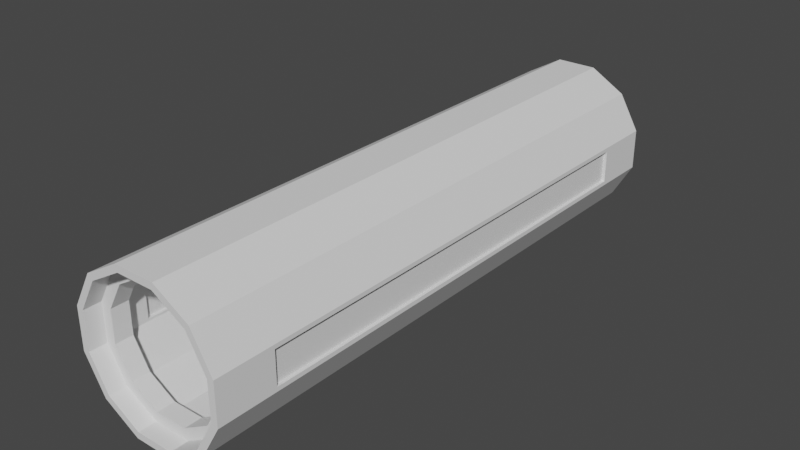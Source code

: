 # Source: restStop.blend  (saved by Blender 2.80.75; exported with 4.5.12 LTS)
import bpy
from mathutils import Matrix  # noqa: F401  (used for matrix-valued properties, if any)

bpy.ops.wm.read_factory_settings(use_empty=True)
scene = bpy.context.scene
scene.name = 'Scene'

# ---- collections
col_collection = bpy.data.collections.new('Collection'); scene.collection.children.link(col_collection)

# ---- world
world_world = bpy.data.worlds.new('World'); scene.world = world_world
world_world.use_nodes = True; world_world.node_tree.nodes.clear()
_N = world_world.node_tree.nodes; _L = world_world.node_tree.links
n0 = _N.new('ShaderNodeOutputWorld'); n0.name = 'World Output'; n0.location = (300, 300)
n1 = _N.new('ShaderNodeBackground'); n1.name = 'Background'; n1.location = (10, 300)
n1.inputs[0].default_value = (0.05088, 0.05088, 0.05088, 1.0)
_L.new(n1.outputs[0], n0.inputs[0])
n0.is_active_output = True
world_world.color = (0.05088, 0.05088, 0.05088)
world_world.use_sun_shadow = False
world_world.sun_shadow_jitter_overblur = 0.0

# ---- meshes
me_cylinder = bpy.data.meshes.new('Cylinder')
me_cylinder.from_pydata([(0.5176, 8.0, 1.932), (0.5176, -8.0, 1.932), (1.414, 8.0, 1.414), (1.414, -8.0, 1.414), (1.932, 8.0, 0.5176), (1.932, -8.0, 0.5176), (1.932, 8.0, -0.5176), (1.932, -8.0, -0.5176), (1.414, 8.0, -1.414), (1.414, -8.0, -1.414), (0.5176, 8.0, -1.932), (0.5176, -8.0, -1.932), (-0.5176, 8.0, -1.932), (-0.5176, -8.0, -1.932), (-1.414, 8.0, -1.414), (-1.414, -8.0, -1.414), (-1.932, 8.0, -0.5176), (-1.932, -8.0, -0.5176), (-1.932, 8.0, 0.5176), (-1.932, -8.0, 0.5176), (-1.414, 8.0, 1.414), (-1.414, -8.0, 1.414), (-0.5176, 8.0, 1.932), (-0.5176, -8.0, 1.932), (0.5669, 8.0, 2.116), (0.5669, -8.0, 2.116), (1.549, 8.0, 1.549), (1.549, -8.0, 1.549), (2.116, 8.0, 0.5669), (2.116, -8.0, 0.5669), (2.116, 8.0, -0.5669), (2.116, -8.0, -0.5669), (1.549, 8.0, -1.549), (1.549, -8.0, -1.549), (0.5669, 8.0, -2.116), (0.5669, -8.0, -2.116), (-0.5669, 8.0, -2.116), (-0.5669, -8.0, -2.116), (-1.549, 8.0, -1.549), (-1.549, -8.0, -1.549), (-2.116, 8.0, -0.5669), (-2.116, -8.0, -0.5669), (-2.116, 8.0, 0.5669), (-2.116, -8.0, 0.5669), (-1.549, 8.0, 1.549), (-1.549, -8.0, 1.549), (-0.5669, 8.0, 2.116), (-0.5669, -8.0, 2.116), (0.5176, 7.045, 1.932), (0.5176, -7.045, 1.932), (1.414, -7.045, 1.414), (1.414, 7.045, 1.414), (1.932, -7.045, 0.5176), (1.932, 7.045, 0.5176), (1.932, -7.045, -0.5176), (1.932, 7.045, -0.5176), (1.414, -7.045, -1.414), (1.414, 7.045, -1.414), (0.5176, -7.045, -1.932), (0.5176, 7.045, -1.932), (-0.5176, -7.045, -1.932), (-0.5176, 7.045, -1.932), (-1.414, -7.045, -1.414), (-1.414, 7.045, -1.414), (-1.932, -7.045, -0.5176), (-1.932, 7.045, -0.5176), (-1.932, -7.045, 0.5176), (-1.932, 7.045, 0.5176), (-1.414, -7.045, 1.414), (-1.414, 7.045, 1.414), (-0.5176, -7.045, 1.932), (-0.5176, 7.045, 1.932), (0.5176, -7.522, 1.932), (1.414, -7.522, 1.414), (1.932, -7.522, 0.5176), (1.932, -7.522, -0.5176), (1.414, -7.522, -1.414), (0.5176, -7.522, -1.932), (-0.5176, -7.522, -1.932), (-1.414, -7.522, -1.414), (-1.932, -7.522, -0.5176), (-1.932, -7.522, 0.5176), (-1.414, -7.522, 1.414), (-0.5176, -7.522, 1.932), (1.414, 7.522, 1.414), (1.932, 7.522, 0.5176), (1.932, 7.522, -0.5176), (1.414, 7.522, -1.414), (0.5176, 7.522, -1.932), (-0.5176, 7.522, -1.932), (-1.414, 7.522, -1.414), (-1.932, 7.522, -0.5176), (-1.932, 7.522, 0.5176), (-1.414, 7.522, 1.414), (-0.5176, 7.522, 1.932), (0.5176, 7.522, 1.932), (0.44, 7.522, 1.642), (0.44, 7.045, 1.642), (-0.44, 7.045, 1.642), (-1.202, 7.045, 1.202), (-1.642, 7.045, 0.44), (-1.642, 7.045, -0.44), (-1.202, 7.045, -1.202), (-0.44, 7.045, -1.642), (0.44, 7.045, -1.642), (1.202, 7.045, -1.202), (1.642, 7.045, -0.44), (1.642, 7.045, 0.44), (1.202, 7.045, 1.202), (1.202, 7.522, 1.202), (1.642, 7.522, 0.44), (1.642, 7.522, -0.44), (1.202, 7.522, -1.202), (0.44, 7.522, -1.642), (-0.44, 7.522, -1.642), (-1.202, 7.522, -1.202), (-1.642, 7.522, -0.44), (-1.642, 7.522, 0.44), (-1.202, 7.522, 1.202), (-0.44, 7.522, 1.642), (1.202, -7.522, 1.202), (1.202, -7.045, 1.202), (1.642, -7.522, 0.44), (1.642, -7.045, 0.44), (1.642, -7.522, -0.44), (1.642, -7.045, -0.44), (1.202, -7.522, -1.202), (1.202, -7.045, -1.202), (0.44, -7.522, -1.642), (0.44, -7.045, -1.642), (-0.44, -7.522, -1.642), (-0.44, -7.045, -1.642), (-1.202, -7.522, -1.202), (-1.202, -7.045, -1.202), (-1.642, -7.522, -0.44), (-1.642, -7.045, -0.44), (-1.642, -7.522, 0.44), (-1.642, -7.045, 0.44), (-1.202, -7.522, 1.202), (-1.202, -7.045, 1.202), (-0.44, -7.522, 1.642), (-0.44, -7.045, 1.642), (0.44, -7.045, 1.642), (0.44, -7.522, 1.642), (2.116, 6.4, 0.4535), (2.116, -6.4, 0.4535), (2.116, 6.4, -0.4535), (2.116, -6.4, -0.4535), (-2.116, 6.4, -0.4535), (-2.116, -6.4, -0.4535), (-2.116, 6.4, 0.4535), (-2.116, -6.4, 0.4535), (1.932, 6.4, 0.4535), (1.932, -6.4, 0.4535), (1.932, 6.4, -0.4535), (1.932, -6.4, -0.4535), (-1.932, 6.4, -0.4535), (-1.932, -6.4, -0.4535), (-1.932, 6.4, 0.4535), (-1.932, -6.4, 0.4535), (2.024, 6.4, 0.4535), (2.024, -6.4, 0.4535), (2.024, -6.4, -0.4535), (2.024, 6.4, -0.4535), (-2.024, -6.4, 0.4535), (-2.024, 6.4, 0.4535), (-2.024, 6.4, -0.4535), (-2.024, -6.4, -0.4535)], [], [(72, 73, 3, 1), (73, 74, 5, 3), (74, 75, 7, 5), (75, 76, 9, 7), (76, 77, 11, 9), (77, 78, 13, 11), (78, 79, 15, 13), (79, 80, 17, 15), (80, 81, 19, 17), (81, 82, 21, 19), (82, 83, 23, 21), (83, 72, 1, 23), (24, 25, 27, 26), (26, 27, 29, 28), (28, 29, 145, 144), (30, 31, 33, 32), (32, 33, 35, 34), (34, 35, 37, 36), (36, 37, 39, 38), (38, 39, 41, 40), (29, 31, 147, 145), (42, 43, 45, 44), (44, 45, 47, 46), (46, 47, 25, 24), (9, 11, 35, 33), (19, 21, 45, 43), (6, 4, 28, 30), (16, 14, 38, 40), (2, 0, 24, 26), (5, 7, 31, 29), (15, 17, 41, 39), (12, 10, 34, 36), (22, 20, 44, 46), (1, 3, 27, 25), (11, 13, 37, 35), (21, 23, 47, 45), (8, 6, 30, 32), (18, 16, 40, 42), (7, 9, 33, 31), (17, 19, 43, 41), (4, 2, 26, 28), (14, 12, 36, 38), (0, 22, 46, 24), (3, 5, 29, 27), (13, 15, 39, 37), (23, 1, 25, 47), (10, 8, 32, 34), (20, 18, 42, 44), (65, 63, 102, 101), (71, 48, 49, 70), (90, 91, 116, 115), (69, 71, 70, 68), (48, 71, 98, 97), (67, 69, 68, 66), (51, 48, 97, 108), (31, 30, 146, 147), (89, 90, 115, 114), (63, 65, 64, 62), (59, 57, 105, 104), (61, 63, 62, 60), (67, 65, 101, 100), (59, 61, 60, 58), (88, 89, 114, 113), (57, 59, 58, 56), (53, 51, 108, 107), (55, 57, 56, 54), (87, 88, 113, 112), (30, 28, 144, 146), (61, 59, 104, 103), (51, 53, 52, 50), (94, 95, 96, 119), (48, 51, 50, 49), (49, 50, 121, 142), (75, 74, 122, 124), (56, 58, 129, 127), (83, 82, 138, 140), (64, 66, 137, 135), (76, 75, 124, 126), (72, 83, 140, 143), (50, 52, 123, 121), (77, 76, 126, 128), (58, 60, 131, 129), (66, 68, 139, 137), (78, 77, 128, 130), (0, 2, 84, 95), (2, 4, 85, 84), (4, 6, 86, 85), (6, 8, 87, 86), (8, 10, 88, 87), (10, 12, 89, 88), (12, 14, 90, 89), (14, 16, 91, 90), (16, 18, 92, 91), (18, 20, 93, 92), (20, 22, 94, 93), (22, 0, 95, 94), (119, 96, 97, 98), (118, 119, 98, 99), (117, 118, 99, 100), (116, 117, 100, 101), (115, 116, 101, 102), (114, 115, 102, 103), (113, 114, 103, 104), (112, 113, 104, 105), (111, 112, 105, 106), (110, 111, 106, 107), (109, 110, 107, 108), (96, 109, 108, 97), (95, 84, 109, 96), (57, 55, 106, 105), (91, 92, 117, 116), (84, 85, 110, 109), (71, 69, 99, 98), (92, 93, 118, 117), (63, 61, 103, 102), (85, 86, 111, 110), (55, 53, 107, 106), (93, 94, 119, 118), (86, 87, 112, 111), (69, 67, 100, 99), (141, 142, 143, 140), (139, 141, 140, 138), (137, 139, 138, 136), (135, 137, 136, 134), (133, 135, 134, 132), (131, 133, 132, 130), (129, 131, 130, 128), (127, 129, 128, 126), (125, 127, 126, 124), (123, 125, 124, 122), (121, 123, 122, 120), (142, 121, 120, 143), (82, 81, 136, 138), (70, 49, 142, 141), (74, 73, 120, 122), (62, 64, 135, 133), (81, 80, 134, 136), (54, 56, 127, 125), (73, 72, 143, 120), (80, 79, 132, 134), (68, 70, 141, 139), (60, 62, 133, 131), (79, 78, 130, 132), (52, 54, 125, 123), (41, 43, 151, 149), (40, 41, 149, 148), (43, 42, 150, 151), (42, 40, 148, 150), (160, 161, 153, 152), (162, 163, 154, 155), (163, 160, 152, 154), (161, 162, 155, 153), (164, 165, 158, 159), (165, 166, 156, 158), (167, 164, 159, 157), (166, 167, 157, 156), (64, 157, 159, 66), (66, 159, 158, 67), (67, 158, 156, 65), (65, 156, 157, 64), (52, 153, 155, 54), (54, 155, 154, 55), (55, 154, 152, 53), (53, 152, 153, 52), (145, 147, 162, 161), (146, 144, 160, 163), (147, 146, 163, 162), (144, 145, 161, 160), (161, 160, 163, 162), (148, 149, 167, 166), (149, 151, 164, 167), (150, 148, 166, 165), (151, 150, 165, 164), (166, 165, 164, 167)])
_uv = me_cylinder.uv_layers.new(name='UVMap')
_uv.uv.foreach_set('vector', [0.507, 0.8808, 0.507, 0.8397, 0.5265, 0.8397, 0.5265, 0.8808, 0.5461, 0.9694, 0.5461, 0.9283, 0.5656, 0.9283, 0.5656, 0.9694, 0.5461, 0.9283, 0.5461, 0.8808, 0.5656, 0.8808, 0.5656, 0.9283, 0.5461, 0.8808, 0.5461, 0.8397, 0.5656, 0.8397, 0.5656, 0.8808, 0.5461, 0.8397, 0.5461, 0.8808, 0.5265, 0.8808, 0.5265, 0.8397, 0.5461, 0.8808, 0.5461, 0.9283, 0.5265, 0.9283, 0.5265, 0.8808, 0.5461, 0.9283, 0.5461, 0.9694, 0.5265, 0.9694, 0.5265, 0.9283, 0.5852, 0.9694, 0.5852, 0.9283, 0.6047, 0.9283, 0.6047, 0.9694, 0.5852, 0.9283, 0.5852, 0.8808, 0.6047, 0.8808, 0.6047, 0.9283, 0.5852, 0.8808, 0.5852, 0.8397, 0.6047, 0.8397, 0.6047, 0.8808, 0.507, 0.9694, 0.507, 0.9283, 0.5265, 0.9283, 0.5265, 0.9694, 0.507, 0.9283, 0.507, 0.8808, 0.5265, 0.8808, 0.5265, 0.9283, 0.04018, 2.186e-08, 0.04018, 0.7334, 6.341e-08, 0.7334, 0.0, 2.186e-08, 0.2535, 0.7334, 0.2535, 0.0, 0.2937, 0.0, 0.2937, 0.7334, 0.2937, 0.7334, 0.2937, 0.0, 0.2983, 0.07334, 0.2983, 0.6601, 0.3401, 0.7334, 0.3401, 0.0, 0.3802, 0.0, 0.3802, 0.7334, 0.507, 2.186e-08, 0.507, 0.7334, 0.4668, 0.7334, 0.4668, 2.186e-08, 0.4668, 2.186e-08, 0.4668, 0.7334, 0.4204, 0.7334, 0.4204, 0.0, 0.4204, 0.0, 0.4204, 0.7334, 0.3802, 0.7334, 0.3802, 2.186e-08, 0.2535, 0.0, 0.2535, 0.7334, 0.2133, 0.7334, 0.2133, 0.0, 0.2937, 0.0, 0.3401, 0.0, 0.3354, 0.07334, 0.2983, 0.07334, 0.1669, 0.0, 0.1669, 0.7334, 0.1267, 0.7334, 0.1267, 0.0, 0.1267, 0.0, 0.1267, 0.7334, 0.08657, 0.7334, 0.08657, 2.186e-08, 0.08657, 2.186e-08, 0.08657, 0.7334, 0.04018, 0.7334, 0.04018, 2.186e-08, 0.5357, 0.8076, 0.5724, 0.8313, 0.5704, 0.8397, 0.5302, 0.8138, 0.6726, 0.719, 0.6514, 0.6779, 0.6569, 0.6718, 0.6801, 0.7168, 0.06539, 0.9189, 0.1077, 0.9189, 0.1098, 0.9273, 0.06337, 0.9273, 0.06539, 0.7418, 0.0287, 0.7655, 0.0232, 0.7594, 0.06337, 0.7334, 0.1444, 0.8952, 0.1656, 0.8541, 0.1731, 0.8563, 0.1499, 0.9013, 0.5145, 0.719, 0.5145, 0.7665, 0.507, 0.7688, 0.507, 0.7168, 0.6514, 0.8076, 0.6726, 0.7665, 0.6801, 0.7688, 0.6569, 0.8138, 0.007518, 0.8066, 0.007518, 0.8541, 0.0, 0.8563, 9.756e-09, 0.8044, 0.1656, 0.8066, 0.1444, 0.7655, 0.1499, 0.7594, 0.1731, 0.8044, 0.5724, 0.6542, 0.5357, 0.6779, 0.5302, 0.6718, 0.5704, 0.6458, 0.5724, 0.8313, 0.6147, 0.8313, 0.6167, 0.8397, 0.5704, 0.8397, 0.6514, 0.6779, 0.6147, 0.6542, 0.6167, 0.6458, 0.6569, 0.6718, 0.0287, 0.8952, 0.06539, 0.9189, 0.06337, 0.9273, 0.0232, 0.9013, 0.1077, 0.7418, 0.06539, 0.7418, 0.06337, 0.7334, 0.1098, 0.7334, 0.5145, 0.7665, 0.5357, 0.8076, 0.5302, 0.8138, 0.507, 0.7688, 0.6726, 0.7665, 0.6726, 0.719, 0.6801, 0.7168, 0.6801, 0.7688, 0.1077, 0.9189, 0.1444, 0.8952, 0.1499, 0.9013, 0.1098, 0.9273, 0.0287, 0.7655, 0.007518, 0.8066, 9.756e-09, 0.8044, 0.0232, 0.7594, 0.1656, 0.8541, 0.1656, 0.8066, 0.1731, 0.8044, 0.1731, 0.8563, 0.5357, 0.6779, 0.5145, 0.719, 0.507, 0.7168, 0.5302, 0.6718, 0.6147, 0.8313, 0.6514, 0.8076, 0.6569, 0.8138, 0.6167, 0.8397, 0.6147, 0.6542, 0.5724, 0.6542, 0.5704, 0.6458, 0.6167, 0.6458, 0.007518, 0.8541, 0.0287, 0.8952, 0.0232, 0.9013, 0.0, 0.8563, 0.1444, 0.7655, 0.1077, 0.7418, 0.1098, 0.7334, 0.1499, 0.7594, 0.7803, 0.6458, 0.817, 0.6695, 0.8084, 0.6793, 0.7772, 0.6591, 0.586, 0.6458, 0.5437, 0.6458, 0.5437, 0.0, 0.586, 0.0, 0.6801, 0.8877, 0.7013, 0.8466, 0.71, 0.8564, 0.692, 0.8913, 0.6227, 0.6458, 0.586, 0.6458, 0.586, 0.0, 0.6227, 4.371e-08, 0.6801, 0.7581, 0.6801, 0.7106, 0.692, 0.7142, 0.692, 0.7545, 0.7751, 0.6458, 0.7385, 0.6458, 0.7385, 0.0, 0.7751, 0.0, 0.7013, 0.7992, 0.6801, 0.7581, 0.692, 0.7545, 0.71, 0.7894, 0.3401, 0.0, 0.3401, 0.7334, 0.3354, 0.6601, 0.3354, 0.07334, 0.6801, 0.9352, 0.6801, 0.8877, 0.692, 0.8913, 0.692, 0.9316, 0.8542, 0.6458, 0.8175, 0.6458, 0.8175, 0.0, 0.8542, 0.0, 0.8382, 0.7581, 0.817, 0.7992, 0.8084, 0.7894, 0.8264, 0.7545, 0.8909, 0.6458, 0.8542, 0.6458, 0.8542, 6.557e-08, 0.8909, 6.557e-08, 0.738, 0.6458, 0.7803, 0.6458, 0.7772, 0.6591, 0.7412, 0.6591, 0.9332, 0.6458, 0.8909, 0.6458, 0.8909, 6.557e-08, 0.9332, 0.0, 0.7013, 0.9763, 0.6801, 0.9352, 0.692, 0.9316, 0.71, 0.9665, 0.9699, 0.6458, 0.9332, 0.6458, 0.9332, 0.0, 0.9699, 6.557e-08, 0.738, 0.8229, 0.7013, 0.7992, 0.71, 0.7894, 0.7412, 0.8096, 0.7018, 0.0, 0.7385, 0.0, 0.7385, 0.6458, 0.7018, 0.6458, 0.738, 1.0, 0.7013, 0.9763, 0.71, 0.9665, 0.7412, 0.9867, 0.3401, 0.7334, 0.2937, 0.7334, 0.2983, 0.6601, 0.3354, 0.6601, 0.8382, 0.7106, 0.8382, 0.7581, 0.8264, 0.7545, 0.8264, 0.7142, 0.6227, 0.0, 0.6594, 0.0, 0.6594, 0.6458, 0.6227, 0.6458, 0.817, 0.8466, 0.8382, 0.8877, 0.8264, 0.8913, 0.8084, 0.8564, 0.5437, 0.6458, 0.507, 0.6458, 0.507, 8.743e-08, 0.5437, 0.0, 0.4315, 0.9105, 0.3891, 0.9105, 0.3923, 0.8972, 0.4283, 0.8972, 0.231, 0.9105, 0.1943, 0.8868, 0.203, 0.877, 0.2342, 0.8972, 0.3312, 0.7982, 0.3524, 0.7571, 0.3611, 0.7668, 0.3431, 0.8018, 0.1943, 0.7571, 0.231, 0.7334, 0.2342, 0.7467, 0.203, 0.7668, 0.4682, 0.7571, 0.4893, 0.7982, 0.4775, 0.8018, 0.4595, 0.7668, 0.2734, 0.9105, 0.231, 0.9105, 0.2342, 0.8972, 0.2702, 0.8972, 0.1731, 0.7982, 0.1943, 0.7571, 0.203, 0.7668, 0.185, 0.8018, 0.3891, 0.9105, 0.3524, 0.8868, 0.3611, 0.877, 0.3923, 0.8972, 0.3101, 0.8868, 0.2734, 0.9105, 0.2702, 0.8972, 0.3014, 0.877, 0.3524, 0.7571, 0.3891, 0.7334, 0.3923, 0.7467, 0.3611, 0.7668, 0.4893, 0.7982, 0.4893, 0.8457, 0.4775, 0.8421, 0.4775, 0.8018, 0.3312, 0.8457, 0.3101, 0.8868, 0.3014, 0.877, 0.3194, 0.8421, 0.8578, 0.7343, 0.8578, 0.7754, 0.8382, 0.7754, 0.8382, 0.7343, 0.5656, 0.9694, 0.5656, 0.9283, 0.5852, 0.9283, 0.5852, 0.9694, 0.5656, 0.9283, 0.5656, 0.8808, 0.5852, 0.8808, 0.5852, 0.9283, 0.5656, 0.8808, 0.5656, 0.8397, 0.5852, 0.8397, 0.5852, 0.8808, 0.8382, 0.9051, 0.8382, 0.864, 0.8578, 0.864, 0.8578, 0.9051, 0.8382, 0.864, 0.8382, 0.8165, 0.8578, 0.8165, 0.8578, 0.864, 0.8382, 0.8165, 0.8382, 0.7754, 0.8578, 0.7754, 0.8578, 0.8165, 0.6243, 0.8397, 0.6243, 0.8808, 0.6047, 0.8808, 0.6047, 0.8397, 0.6243, 0.8808, 0.6243, 0.9283, 0.6047, 0.9283, 0.6047, 0.8808, 0.6243, 0.9283, 0.6243, 0.9694, 0.6047, 0.9694, 0.6047, 0.9283, 0.8578, 0.6458, 0.8578, 0.6869, 0.8382, 0.6869, 0.8382, 0.6458, 0.8578, 0.6869, 0.8578, 0.7343, 0.8382, 0.7343, 0.8382, 0.6869, 0.6243, 0.915, 0.6243, 0.8747, 0.6438, 0.8747, 0.6438, 0.915, 0.6243, 0.9499, 0.6243, 0.915, 0.6438, 0.915, 0.6438, 0.9499, 0.8773, 0.9011, 0.8773, 0.8662, 0.8969, 0.8662, 0.8969, 0.9011, 0.8773, 0.9415, 0.8773, 0.9011, 0.8969, 0.9011, 0.8969, 0.9415, 0.8773, 0.9764, 0.8773, 0.9415, 0.8969, 0.9415, 0.8969, 0.9764, 0.6438, 0.8747, 0.6438, 0.8397, 0.6634, 0.8397, 0.6634, 0.8747, 0.6438, 0.915, 0.6438, 0.8747, 0.6634, 0.8747, 0.6634, 0.915, 0.6438, 0.9499, 0.6438, 0.915, 0.6634, 0.915, 0.6634, 0.9499, 0.8969, 0.7211, 0.8969, 0.756, 0.8773, 0.756, 0.8773, 0.7211, 0.8969, 0.6807, 0.8969, 0.7211, 0.8773, 0.7211, 0.8773, 0.6807, 0.8969, 0.6458, 0.8969, 0.6807, 0.8773, 0.6807, 0.8773, 0.6458, 0.6243, 0.8747, 0.6243, 0.8397, 0.6438, 0.8397, 0.6438, 0.8747, 0.8382, 0.8877, 0.8382, 0.9352, 0.8264, 0.9316, 0.8264, 0.8913, 0.817, 0.7992, 0.7803, 0.8229, 0.7772, 0.8096, 0.8084, 0.7894, 0.7013, 0.8466, 0.738, 0.8229, 0.7412, 0.8362, 0.71, 0.8564, 0.8382, 0.9352, 0.817, 0.9763, 0.8084, 0.9665, 0.8264, 0.9316, 0.6801, 0.7106, 0.7013, 0.6695, 0.71, 0.6793, 0.692, 0.7142, 0.738, 0.8229, 0.7803, 0.8229, 0.7772, 0.8362, 0.7412, 0.8362, 0.817, 0.6695, 0.8382, 0.7106, 0.8264, 0.7142, 0.8084, 0.6793, 0.817, 0.9763, 0.7803, 1.0, 0.7772, 0.9867, 0.8084, 0.9665, 0.7803, 0.8229, 0.738, 0.8229, 0.7412, 0.8096, 0.7772, 0.8096, 0.7803, 0.8229, 0.817, 0.8466, 0.8084, 0.8564, 0.7772, 0.8362, 0.7803, 1.0, 0.738, 1.0, 0.7412, 0.9867, 0.7772, 0.9867, 0.7013, 0.6695, 0.738, 0.6458, 0.7412, 0.6591, 0.71, 0.6793, 0.8578, 0.7211, 0.8578, 0.6807, 0.8773, 0.6807, 0.8773, 0.7211, 0.8578, 0.756, 0.8578, 0.7211, 0.8773, 0.7211, 0.8773, 0.756, 0.8773, 0.7909, 0.8773, 0.756, 0.8969, 0.756, 0.8969, 0.7909, 0.8773, 0.8313, 0.8773, 0.7909, 0.8969, 0.7909, 0.8969, 0.8313, 0.8773, 0.8662, 0.8773, 0.8313, 0.8969, 0.8313, 0.8969, 0.8662, 0.8578, 0.7909, 0.8578, 0.756, 0.8773, 0.756, 0.8773, 0.7909, 0.8578, 0.8313, 0.8578, 0.7909, 0.8773, 0.7909, 0.8773, 0.8313, 0.8578, 0.8662, 0.8578, 0.8313, 0.8773, 0.8313, 0.8773, 0.8662, 0.8773, 0.9415, 0.8773, 0.9764, 0.8578, 0.9764, 0.8578, 0.9415, 0.8773, 0.9011, 0.8773, 0.9415, 0.8578, 0.9415, 0.8578, 0.9011, 0.8773, 0.8662, 0.8773, 0.9011, 0.8578, 0.9011, 0.8578, 0.8662, 0.8578, 0.6807, 0.8578, 0.6458, 0.8773, 0.6458, 0.8773, 0.6807, 0.231, 0.7334, 0.2734, 0.7334, 0.2702, 0.7467, 0.2342, 0.7467, 0.4682, 0.8868, 0.4315, 0.9105, 0.4283, 0.8972, 0.4595, 0.877, 0.1943, 0.8868, 0.1731, 0.8457, 0.185, 0.8421, 0.203, 0.877, 0.4315, 0.7334, 0.4682, 0.7571, 0.4595, 0.7668, 0.4283, 0.7467, 0.2734, 0.7334, 0.3101, 0.7571, 0.3014, 0.7668, 0.2702, 0.7467, 0.3312, 0.8457, 0.3312, 0.7982, 0.3431, 0.8018, 0.3431, 0.8421, 0.1731, 0.8457, 0.1731, 0.7982, 0.185, 0.8018, 0.185, 0.8421, 0.3101, 0.7571, 0.3312, 0.7982, 0.3194, 0.8018, 0.3014, 0.7668, 0.4893, 0.8457, 0.4682, 0.8868, 0.4595, 0.877, 0.4775, 0.8421, 0.3891, 0.7334, 0.4315, 0.7334, 0.4283, 0.7467, 0.3923, 0.7467, 0.3312, 0.7982, 0.3312, 0.8457, 0.3194, 0.8421, 0.3194, 0.8018, 0.3524, 0.8868, 0.3312, 0.8457, 0.3431, 0.8421, 0.3611, 0.877, 0.2133, 0.7334, 0.1669, 0.7334, 0.1716, 0.6601, 0.2087, 0.6601, 0.2133, 0.0, 0.2133, 0.7334, 0.2087, 0.6601, 0.2087, 0.07334, 0.1669, 0.7334, 0.1669, 0.0, 0.1716, 0.07334, 0.1716, 0.6601, 0.1669, 0.0, 0.2133, 0.0, 0.2087, 0.07334, 0.1716, 0.07334, 0.9887, 0.0, 0.9887, 0.5867, 0.985, 0.5867, 0.985, 0.0, 0.9812, 0.5867, 0.9812, 0.0, 0.985, 0.0, 0.985, 0.5867, 0.5006, 0.7334, 0.5006, 0.775, 0.4969, 0.775, 0.4969, 0.7334, 0.4931, 0.8581, 0.4931, 0.8165, 0.4969, 0.8165, 0.4969, 0.8581, 0.9962, 0.5867, 0.9962, 0.0, 1.0, 0.0, 1.0, 0.5867, 0.4931, 0.7334, 0.4931, 0.775, 0.4893, 0.775, 0.4893, 0.7334, 0.4931, 0.8165, 0.4931, 0.775, 0.4969, 0.775, 0.4969, 0.8165, 0.9737, 0.0, 0.9737, 0.5867, 0.9699, 0.5867, 0.9699, 0.0, 0.8175, 0.0, 0.8149, 0.02954, 0.7778, 0.02954, 0.7751, 0.0, 0.7751, 0.0, 0.7778, 0.02954, 0.7778, 0.6163, 0.7751, 0.6458, 0.7751, 0.6458, 0.7778, 0.6163, 0.8149, 0.6163, 0.8175, 0.6458, 0.8175, 0.6458, 0.8149, 0.6163, 0.8149, 0.02954, 0.8175, 0.0, 0.6594, 0.6458, 0.662, 0.6163, 0.6991, 0.6163, 0.7018, 0.6458, 0.7018, 0.6458, 0.6991, 0.6163, 0.6991, 0.02954, 0.7018, 0.0, 0.7018, 0.0, 0.6991, 0.02954, 0.662, 0.02954, 0.6594, 0.0, 0.6594, 0.0, 0.662, 0.02954, 0.662, 0.6163, 0.6594, 0.6458, 0.4893, 0.8581, 0.4893, 0.8165, 0.4931, 0.8165, 0.4931, 0.8581, 0.5044, 0.7334, 0.5044, 0.775, 0.5006, 0.775, 0.5006, 0.7334, 0.9774, 0.5867, 0.9774, 0.0, 0.9812, 0.0, 0.9812, 0.5867, 0.9925, 0.0, 0.9925, 0.5867, 0.9887, 0.5867, 0.9887, 0.0, 0.0709, 5.323e-05, 0.0709, 0.9999, 5.354e-05, 0.9999, 5.323e-05, 5.323e-05, 0.9774, 0.0, 0.9774, 0.5867, 0.9737, 0.5867, 0.9737, 0.0, 0.4893, 0.8165, 0.4893, 0.775, 0.4931, 0.775, 0.4931, 0.8165, 0.4969, 0.7334, 0.4969, 0.775, 0.4931, 0.775, 0.4931, 0.7334, 0.9925, 0.5867, 0.9925, 0.0, 0.9962, 0.0, 0.9962, 0.5867, 0.1419, 0.9999, 0.07101, 0.9999, 0.07101, 5.323e-05, 0.1419, 5.323e-05])
me_cylinder.use_remesh_preserve_volume = False
me_cylinder.use_remesh_preserve_attributes = False
me_cylinder.use_mirror_vertex_groups = False
me_cylinder.update()

# ---- objects
ob_cylinder = bpy.data.objects.new('Cylinder', me_cylinder)

# ---- transforms, parenting, visibility, modifiers, constraints
ob_cylinder.location = (0.0, 0.0, 0.0)
ob_cylinder.lineart.crease_threshold = 0.0

# ---- collection membership
col_collection.objects.link(ob_cylinder)

# ---- scene / render settings (as saved in the file)
scene.frame_start = 1; scene.frame_end = 250; scene.frame_set(1)
scene.render.engine = 'BLENDER_EEVEE_NEXT'
scene.cycles.use_denoising = False
scene.cycles.samples = 128
scene.cycles.sampling_pattern = 'TABULATED_SOBOL'
scene.cycles.use_adaptive_sampling = False
scene.cycles.use_light_tree = False
scene.eevee.use_gtao = True
scene.eevee.gtao_quality = 1.0
scene.eevee.gtao_distance = 0.43
scene.eevee.fast_gi_quality = 1.0
scene.view_settings.view_transform = 'Filmic'
bpy.context.view_layer.update()

# ---- added for rendering (the .blend has no active camera and no usable light): camera, sun
cam_auto = bpy.data.cameras.new('AutoCamera')
cam_auto.lens = 50.0
cam_auto.sensor_width = 36.0
cam_auto.clip_end = 1000.0
ob_auto_camera = bpy.data.objects.new('AutoCamera', cam_auto)
scene.collection.objects.link(ob_auto_camera)
ob_auto_camera.location = (15.805, -18.966, 12.644)
ob_auto_camera.rotation_euler = (1.09748, -7.21219e-08, 0.694738)
scene.camera = ob_auto_camera
light_auto_sun = bpy.data.lights.new('AutoSun', 'SUN')
light_auto_sun.energy = 3.0
light_auto_sun.angle = 0.0523599
ob_auto_sun = bpy.data.objects.new('AutoSun', light_auto_sun)
scene.collection.objects.link(ob_auto_sun)
ob_auto_sun.rotation_euler = (0.872665, 0.174533, 0.523599)
bpy.context.view_layer.update()
